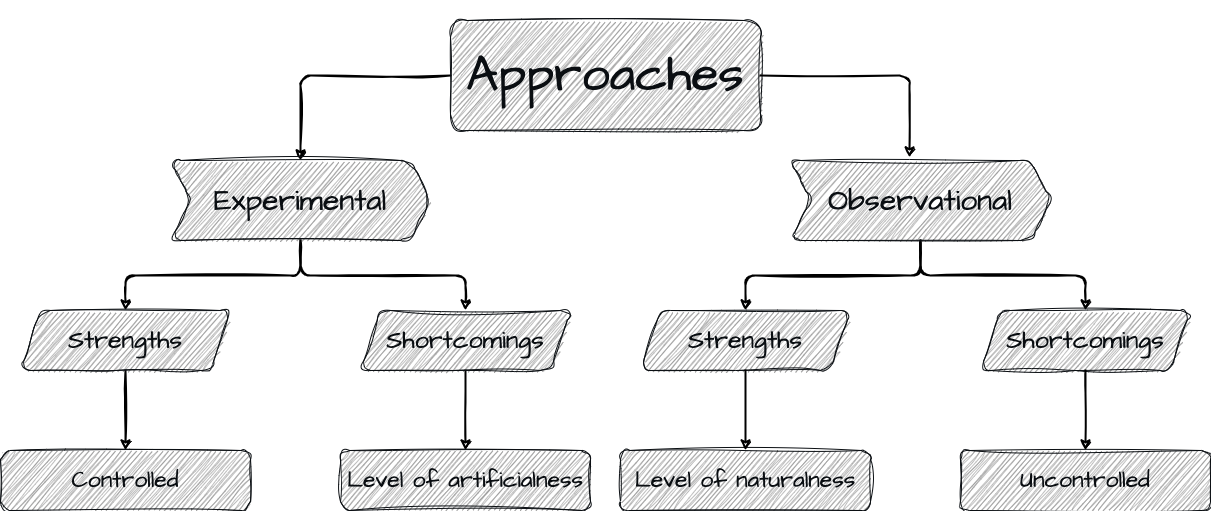

The diagram above was exported from draw.io. Its source (the exported page's mxGraphModel, read from the mxfile embedded in the PNG):
<mxGraphModel dx="890" dy="2009" grid="1" gridSize="10" guides="1" tooltips="1" connect="1" arrows="1" fold="1" page="1" pageScale="1" pageWidth="1600" pageHeight="1200" background="#ffffff" math="0" shadow="0">
  <root>
    <mxCell id="0" />
    <mxCell id="1" parent="0" />
    <mxCell id="39" value="" style="edgeStyle=orthogonalEdgeStyle;html=1;strokeColor=#000000;strokeWidth=2;sketch=1;curveFitting=1;jiggle=2;" parent="1" source="35" target="38" edge="1">
      <mxGeometry relative="1" as="geometry" />
    </mxCell>
    <mxCell id="35" value="&lt;font style=&quot;font-size: 50px;&quot;&gt;Approaches&lt;/font&gt;" style="rounded=1;whiteSpace=wrap;html=1;sketch=1;hachureGap=4;jiggle=2;curveFitting=1;fontFamily=Architects Daughter;fontSource=https%3A%2F%2Ffonts.googleapis.com%2Fcss%3Ffamily%3DArchitects%2BDaughter;fontSize=20;fillColor=#808080;fillStyle=hachure;strokeColor=#0A0E12;fontColor=#0A0E12;" parent="1" vertex="1">
      <mxGeometry x="580" y="-1000" width="310" height="110" as="geometry" />
    </mxCell>
    <mxCell id="41" value="" style="edgeStyle=orthogonalEdgeStyle;sketch=1;html=1;strokeColor=#000000;strokeWidth=2;" parent="1" source="38" target="40" edge="1">
      <mxGeometry relative="1" as="geometry" />
    </mxCell>
    <mxCell id="43" value="" style="edgeStyle=orthogonalEdgeStyle;sketch=1;html=1;strokeColor=#000000;strokeWidth=2;" parent="1" source="38" target="42" edge="1">
      <mxGeometry relative="1" as="geometry" />
    </mxCell>
    <mxCell id="38" value="&lt;font style=&quot;font-size: 30px;&quot;&gt;Experimental&lt;/font&gt;" style="shape=step;perimeter=stepPerimeter;whiteSpace=wrap;html=1;fixedSize=1;fontSize=20;fontFamily=Architects Daughter;fillColor=#808080;strokeColor=#0A0E12;fontColor=#0A0E12;rounded=1;sketch=1;hachureGap=4;jiggle=2;curveFitting=1;fontSource=https%3A%2F%2Ffonts.googleapis.com%2Fcss%3Ffamily%3DArchitects%2BDaughter;fillStyle=hachure;" parent="1" vertex="1">
      <mxGeometry x="300" y="-860" width="260" height="80" as="geometry" />
    </mxCell>
    <mxCell id="51" value="" style="edgeStyle=orthogonalEdgeStyle;sketch=1;html=1;strokeColor=#000000;strokeWidth=2;fontSize=25;" parent="1" source="40" target="50" edge="1">
      <mxGeometry relative="1" as="geometry" />
    </mxCell>
    <mxCell id="40" value="&lt;font style=&quot;font-size: 25px;&quot;&gt;Strengths&lt;/font&gt;" style="shape=parallelogram;perimeter=parallelogramPerimeter;whiteSpace=wrap;html=1;fixedSize=1;fontSize=20;fontFamily=Architects Daughter;fillColor=#808080;strokeColor=#0A0E12;fontColor=#0A0E12;rounded=1;sketch=1;hachureGap=4;jiggle=2;curveFitting=1;fontSource=https%3A%2F%2Ffonts.googleapis.com%2Fcss%3Ffamily%3DArchitects%2BDaughter;fillStyle=hachure;" parent="1" vertex="1">
      <mxGeometry x="150" y="-710" width="210" height="60" as="geometry" />
    </mxCell>
    <mxCell id="53" value="" style="edgeStyle=orthogonalEdgeStyle;sketch=1;html=1;strokeColor=#000000;strokeWidth=2;fontSize=25;" parent="1" source="42" target="52" edge="1">
      <mxGeometry relative="1" as="geometry" />
    </mxCell>
    <mxCell id="42" value="&lt;font style=&quot;font-size: 25px;&quot;&gt;Shortcomings&lt;/font&gt;" style="shape=parallelogram;perimeter=parallelogramPerimeter;whiteSpace=wrap;html=1;fixedSize=1;fontSize=20;fontFamily=Architects Daughter;fillColor=#808080;strokeColor=#0A0E12;fontColor=#0A0E12;rounded=1;sketch=1;hachureGap=4;jiggle=2;curveFitting=1;fontSource=https%3A%2F%2Ffonts.googleapis.com%2Fcss%3Ffamily%3DArchitects%2BDaughter;fillStyle=hachure;" parent="1" vertex="1">
      <mxGeometry x="490" y="-710" width="210" height="60" as="geometry" />
    </mxCell>
    <mxCell id="44" value="" style="edgeStyle=orthogonalEdgeStyle;sketch=1;html=1;strokeColor=#000000;strokeWidth=2;" parent="1" source="46" target="47" edge="1">
      <mxGeometry relative="1" as="geometry" />
    </mxCell>
    <mxCell id="45" value="" style="edgeStyle=orthogonalEdgeStyle;sketch=1;html=1;strokeColor=#000000;strokeWidth=2;" parent="1" source="46" target="48" edge="1">
      <mxGeometry relative="1" as="geometry" />
    </mxCell>
    <mxCell id="46" value="&lt;font style=&quot;font-size: 30px;&quot;&gt;Observational&lt;/font&gt;" style="shape=step;perimeter=stepPerimeter;whiteSpace=wrap;html=1;fixedSize=1;fontSize=20;fontFamily=Architects Daughter;fillColor=#808080;strokeColor=#0A0E12;fontColor=#0A0E12;rounded=1;sketch=1;hachureGap=4;jiggle=2;curveFitting=1;fontSource=https%3A%2F%2Ffonts.googleapis.com%2Fcss%3Ffamily%3DArchitects%2BDaughter;fillStyle=hachure;" parent="1" vertex="1">
      <mxGeometry x="920" y="-860" width="260" height="80" as="geometry" />
    </mxCell>
    <mxCell id="47" value="&lt;font style=&quot;font-size: 25px;&quot;&gt;Strengths&lt;/font&gt;" style="shape=parallelogram;perimeter=parallelogramPerimeter;whiteSpace=wrap;html=1;fixedSize=1;fontSize=20;fontFamily=Architects Daughter;fillColor=#808080;strokeColor=#0A0E12;fontColor=#0A0E12;rounded=1;sketch=1;hachureGap=4;jiggle=2;curveFitting=1;fontSource=https%3A%2F%2Ffonts.googleapis.com%2Fcss%3Ffamily%3DArchitects%2BDaughter;fillStyle=hachure;" parent="1" vertex="1">
      <mxGeometry x="770" y="-710" width="210" height="60" as="geometry" />
    </mxCell>
    <mxCell id="48" value="&lt;font style=&quot;font-size: 25px;&quot;&gt;Shortcomings&lt;/font&gt;" style="shape=parallelogram;perimeter=parallelogramPerimeter;whiteSpace=wrap;html=1;fixedSize=1;fontSize=20;fontFamily=Architects Daughter;fillColor=#808080;strokeColor=#0A0E12;fontColor=#0A0E12;rounded=1;sketch=1;hachureGap=4;jiggle=2;curveFitting=1;fontSource=https%3A%2F%2Ffonts.googleapis.com%2Fcss%3Ffamily%3DArchitects%2BDaughter;fillStyle=hachure;" parent="1" vertex="1">
      <mxGeometry x="1110" y="-710" width="210" height="60" as="geometry" />
    </mxCell>
    <mxCell id="49" value="" style="edgeStyle=orthogonalEdgeStyle;orthogonalLoop=1;jettySize=auto;html=1;sketch=1;strokeColor=#000000;strokeWidth=2;fontSize=25;entryX=0.458;entryY=-0.037;entryDx=0;entryDy=0;entryPerimeter=0;" parent="1" source="35" target="46" edge="1">
      <mxGeometry width="80" relative="1" as="geometry">
        <mxPoint x="930" y="-945.5" as="sourcePoint" />
        <mxPoint x="1010" y="-945.5" as="targetPoint" />
      </mxGeometry>
    </mxCell>
    <mxCell id="50" value="Controlled" style="whiteSpace=wrap;html=1;fontSize=23;fontFamily=Architects Daughter;fillColor=#808080;strokeColor=#0A0E12;fontColor=#0A0E12;rounded=1;sketch=1;hachureGap=4;jiggle=2;curveFitting=1;fontSource=https%3A%2F%2Ffonts.googleapis.com%2Fcss%3Ffamily%3DArchitects%2BDaughter;fillStyle=hachure;" parent="1" vertex="1">
      <mxGeometry x="130" y="-570" width="250" height="60" as="geometry" />
    </mxCell>
    <mxCell id="52" value="&lt;font style=&quot;font-size: 23px;&quot;&gt;Level of artificialness&lt;/font&gt;" style="rounded=1;whiteSpace=wrap;html=1;fontSize=23;fontFamily=Architects Daughter;fillColor=#808080;strokeColor=#0A0E12;fontColor=#0A0E12;sketch=1;hachureGap=4;jiggle=2;curveFitting=1;fontSource=https%3A%2F%2Ffonts.googleapis.com%2Fcss%3Ffamily%3DArchitects%2BDaughter;fillStyle=hachure;" parent="1" vertex="1">
      <mxGeometry x="470" y="-570" width="250" height="60" as="geometry" />
    </mxCell>
    <mxCell id="54" value="Level of naturalness" style="whiteSpace=wrap;html=1;fontSize=23;fontFamily=Architects Daughter;fillColor=#808080;strokeColor=#0A0E12;fontColor=#0A0E12;rounded=1;sketch=1;hachureGap=4;jiggle=2;curveFitting=1;fontSource=https%3A%2F%2Ffonts.googleapis.com%2Fcss%3Ffamily%3DArchitects%2BDaughter;fillStyle=hachure;" parent="1" vertex="1">
      <mxGeometry x="750" y="-570" width="250" height="60" as="geometry" />
    </mxCell>
    <mxCell id="55" value="Uncontrolled" style="rounded=1;whiteSpace=wrap;html=1;fontSize=23;fontFamily=Architects Daughter;fillColor=#808080;strokeColor=#0A0E12;fontColor=#0A0E12;sketch=1;hachureGap=4;jiggle=2;curveFitting=1;fontSource=https%3A%2F%2Ffonts.googleapis.com%2Fcss%3Ffamily%3DArchitects%2BDaughter;fillStyle=hachure;" parent="1" vertex="1">
      <mxGeometry x="1090" y="-570" width="250" height="60" as="geometry" />
    </mxCell>
    <mxCell id="56" value="" style="edgeStyle=none;orthogonalLoop=1;jettySize=auto;html=1;sketch=1;strokeColor=#000000;strokeWidth=2;fontSize=25;exitX=0.5;exitY=1;exitDx=0;exitDy=0;" parent="1" source="47" target="54" edge="1">
      <mxGeometry width="80" relative="1" as="geometry">
        <mxPoint x="830" y="-630" as="sourcePoint" />
        <mxPoint x="910" y="-630" as="targetPoint" />
        <Array as="points" />
      </mxGeometry>
    </mxCell>
    <mxCell id="57" value="" style="edgeStyle=none;orthogonalLoop=1;jettySize=auto;html=1;sketch=1;strokeColor=#000000;strokeWidth=2;fontSize=25;entryX=0.5;entryY=0;entryDx=0;entryDy=0;exitX=0.5;exitY=1;exitDx=0;exitDy=0;" parent="1" source="48" target="55" edge="1">
      <mxGeometry width="80" relative="1" as="geometry">
        <mxPoint x="1215" y="-650" as="sourcePoint" />
        <mxPoint x="1214.5" y="-570" as="targetPoint" />
        <Array as="points" />
      </mxGeometry>
    </mxCell>
    <mxCell id="58" value="" style="whiteSpace=wrap;html=1;fillColor=none;strokeColor=none;" vertex="1" parent="1">
      <mxGeometry x="675" y="-1020" width="120" height="10" as="geometry" />
    </mxCell>
  </root>
</mxGraphModel>